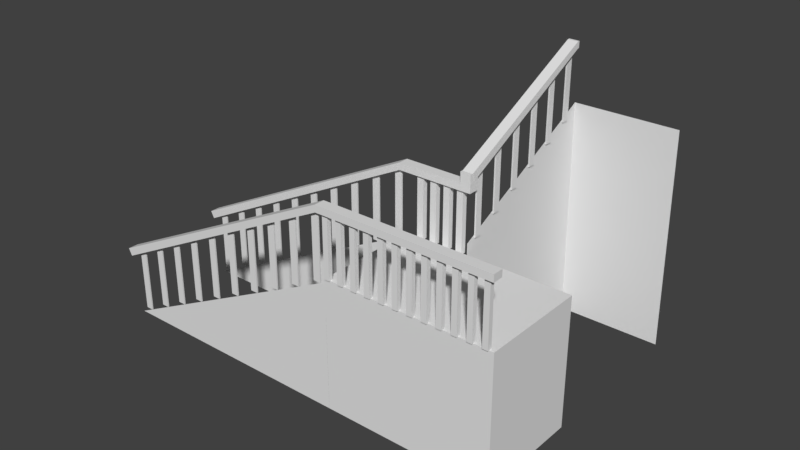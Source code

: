 # Source: StaircaseOutside.blend  (saved by Blender 2.78.0; exported with 4.5.12 LTS)
import bpy
from mathutils import Matrix  # noqa: F401  (used for matrix-valued properties, if any)

bpy.ops.wm.read_factory_settings(use_empty=True)
scene = bpy.context.scene
scene.name = 'Scene'

# ---- collections
col_collection_1 = bpy.data.collections.new('Collection 1'); scene.collection.children.link(col_collection_1)

# ---- materials (node trees are filled in below, after node groups)
mat_material_001 = bpy.data.materials.new('Material.001')
mat_material_001.alpha_threshold = 0.0
mat_material_001.use_transparent_shadow = False
mat_material_001.roughness = 0.5
mat_material_001.line_color = (0.0, 0.0, 0.0, 1.0)

# ---- material node trees

# ---- world
world_world = bpy.data.worlds.new('World'); scene.world = world_world
world_world.color = (0.05088, 0.05088, 0.05088)
world_world.use_sun_shadow = False
world_world.sun_shadow_jitter_overblur = 0.0
world_world.cycles.sampling_method = 'MANUAL'

# ---- meshes
me_cube_037 = bpy.data.meshes.new('Cube.037')
me_cube_037.from_pydata([(-1.0, -1.0, -1.0), (-1.0, -1.0, 1.0), (-1.0, 1.0, -1.0), (-1.0, 1.0, 1.0), (0.8326, -1.0, 0.5934), (0.8326, 1.0, 0.5934), (0.8103, -1.0, -1.0), (0.8103, 1.0, -1.0), (0.8551, 0.9905, 0.3579), (0.8234, 1.009, -1.144), (0.8235, -0.9905, -1.189), (0.8552, -1.009, 0.3127)], [], [(0, 1, 3, 2), (2, 3, 5, 7), (6, 4, 1, 0), (2, 7, 6, 0), (5, 3, 1, 4), (6, 7, 9, 10), (9, 8, 11, 10), (5, 4, 11, 8), (7, 5, 8, 9), (4, 6, 10, 11)])
me_cube_037.use_remesh_preserve_volume = False
me_cube_037.use_remesh_preserve_attributes = False
me_cube_037.use_mirror_vertex_groups = False
me_cube_037.update()
me_cube_035 = bpy.data.meshes.new('Cube.035')
me_cube_035.from_pydata([(-1.0, -1.0, -1.0), (-1.0, -1.0, 1.0), (-1.0, 1.0, -1.0), (-1.0, 1.0, 1.0), (1.022, -1.0, 0.5934), (1.022, 1.0, 0.5934), (1.0, -1.0, -1.0), (1.0, 1.0, -1.0), (1.029, -0.4236, -1.523), (1.022, -1.0, 0.5934), (1.029, 0.4236, -1.523), (1.022, 1.0, 0.5934), (2.12, 1.0, -19.45), (2.069, 0.4236, -20.52), (2.069, -0.4236, -20.52), (2.12, -1.0, -19.45), (1.114, -1.0, -1.077), (1.205, -1.0, -2.747), (1.297, -1.0, -4.417), (1.388, -1.0, -6.088), (1.48, -1.0, -7.758), (1.571, -1.0, -9.428), (1.663, -1.0, -11.1), (1.754, -1.0, -12.77), (1.846, -1.0, -14.44), (1.937, -1.0, -16.11), (2.029, -1.0, -17.78), (2.029, 1.0, -17.78), (1.937, 1.0, -16.11), (1.846, 1.0, -14.44), (1.754, 1.0, -12.77), (1.663, 1.0, -11.1), (1.571, 1.0, -9.428), (1.48, 1.0, -7.758), (1.388, 1.0, -6.088), (1.297, 1.0, -4.417), (1.205, 1.0, -2.747), (1.114, 1.0, -1.077), (2.035, 0.4236, -19.9), (1.944, 0.4236, -18.23), (1.852, 0.4236, -16.55), (1.761, 0.4236, -14.88), (1.669, 0.4236, -13.21), (1.578, 0.4236, -11.54), (1.486, 0.4236, -9.874), (1.395, 0.4236, -8.204), (1.303, 0.4236, -6.533), (1.212, 0.4236, -4.863), (1.063, 0.4236, -2.148), (1.063, -0.4236, -2.148), (1.212, -0.4236, -4.863), (1.303, -0.4236, -6.533), (1.395, -0.4236, -8.204), (1.486, -0.4236, -9.874), (1.578, -0.4236, -11.54), (1.669, -0.4236, -13.21), (1.761, -0.4236, -14.88), (1.852, -0.4236, -16.55), (1.944, -0.4236, -18.23), (2.035, -0.4236, -19.9), (2.098, -1.0, -21.04), (2.098, 1.0, -21.04), (1.978, -0.4236, -18.85), (1.978, 0.4236, -18.85), (2.007, 1.0, -19.37), (1.886, 0.4236, -17.18), (1.886, -0.4236, -17.18), (2.007, -1.0, -19.37), (1.915, 1.0, -17.7), (1.795, 0.4236, -15.51), (1.795, -0.4236, -15.51), (1.915, -1.0, -17.7), (1.824, 1.0, -16.03), (1.703, 0.4236, -13.84), (1.703, -0.4236, -13.84), (1.824, -1.0, -16.03), (1.732, 1.0, -14.36), (1.612, 0.4236, -12.17), (1.612, -0.4236, -12.17), (1.732, -1.0, -14.36), (1.641, 1.0, -12.69), (1.52, 0.4236, -10.5), (1.52, -0.4236, -10.5), (1.641, -1.0, -12.69), (1.549, 1.0, -11.02), (1.429, 0.4236, -8.829), (1.429, -0.4236, -8.829), (1.549, -1.0, -11.02), (1.458, 1.0, -9.351), (1.337, 0.4236, -7.158), (1.337, -0.4236, -7.158), (1.458, -1.0, -9.351), (1.366, 1.0, -7.681), (1.246, 0.4236, -5.488), (1.246, -0.4236, -5.488), (1.366, -1.0, -7.681), (1.275, 1.0, -6.011), (1.154, 0.4236, -3.818), (1.154, -0.4236, -3.818), (1.275, -1.0, -6.011), (1.0, -1.0, -1.0), (1.0, 1.0, -1.0), (1.12, 0.4236, -3.193), (1.12, -0.4236, -3.193), (1.183, 1.0, -4.34), (1.092, 1.0, -2.67), (1.092, -1.0, -2.67), (1.183, -1.0, -4.34), (1.875, -0.4236, -34.46), (1.875, 0.4236, -34.46), (1.84, -0.4236, -33.83), (1.84, 0.4236, -33.83), (1.783, 0.4236, -32.79), (1.749, 0.4236, -32.16), (1.749, -0.4236, -32.16), (1.783, -0.4236, -32.79), (1.692, 0.4236, -31.12), (1.657, 0.4236, -30.49), (1.657, -0.4236, -30.49), (1.692, -0.4236, -31.12), (1.6, 0.4236, -29.45), (1.566, 0.4236, -28.82), (1.566, -0.4236, -28.82), (1.6, -0.4236, -29.45), (1.509, 0.4236, -27.78), (1.474, 0.4236, -27.15), (1.474, -0.4236, -27.15), (1.509, -0.4236, -27.78), (1.417, 0.4236, -26.11), (1.383, 0.4236, -25.48), (1.383, -0.4236, -25.48), (1.417, -0.4236, -26.11), (1.326, 0.4236, -24.44), (1.291, 0.4236, -23.81), (1.291, -0.4236, -23.81), (1.326, -0.4236, -24.44), (1.234, 0.4236, -22.77), (1.2, 0.4236, -22.14), (1.2, -0.4236, -22.14), (1.234, -0.4236, -22.77), (1.143, 0.4236, -21.1), (1.108, 0.4236, -20.47), (1.108, -0.4236, -20.47), (1.143, -0.4236, -21.1), (1.051, 0.4236, -19.43), (1.017, 0.4236, -18.8), (1.017, -0.4236, -18.8), (1.051, -0.4236, -19.43), (0.8338, -0.4236, -15.46), (0.8338, 0.4236, -15.46), (0.868, 0.4236, -16.08), (0.868, -0.4236, -16.08), (0.9595, 0.4236, -17.76), (0.9253, 0.4236, -17.13), (0.9253, -0.4236, -17.13), (0.9595, -0.4236, -17.76)], [], [(0, 1, 3, 2), (2, 3, 5, 7), (6, 4, 1, 0), (2, 7, 6, 0), (5, 3, 1, 4), (27, 26, 15, 12), (61, 12, 15, 60), (64, 27, 12, 61), (26, 67, 60, 15), (56, 41, 121, 122), (51, 46, 141, 142), (70, 56, 122, 123), (90, 51, 142, 143), (63, 62, 115, 112), (81, 82, 135, 132), (41, 69, 120, 121), (97, 98, 155, 152), (46, 89, 140, 141), (58, 39, 113, 114), (53, 44, 133, 134), (103, 102, 153, 154), (9, 100, 106, 16), (16, 106, 107, 17), (17, 107, 99, 18), (18, 99, 95, 19), (19, 95, 91, 20), (20, 91, 87, 21), (21, 87, 83, 22), (22, 83, 79, 23), (23, 79, 75, 24), (24, 75, 71, 25), (25, 71, 67, 26), (101, 11, 37, 105), (105, 37, 36, 104), (104, 36, 35, 96), (96, 35, 34, 92), (92, 34, 33, 88), (88, 33, 32, 84), (84, 32, 31, 80), (80, 31, 30, 76), (76, 30, 29, 72), (72, 29, 28, 68), (68, 28, 27, 64), (11, 9, 16, 37), (37, 16, 17, 36), (36, 17, 18, 35), (35, 18, 19, 34), (34, 19, 20, 33), (33, 20, 21, 32), (32, 21, 22, 31), (31, 22, 23, 30), (30, 23, 24, 29), (29, 24, 25, 28), (28, 25, 26, 27), (14, 13, 61, 60), (59, 14, 60, 67), (13, 38, 64, 61), (38, 59, 67, 64), (63, 39, 68, 64), (58, 62, 67, 71), (39, 58, 71, 68), (62, 63, 64, 67), (65, 40, 72, 68), (57, 66, 71, 75), (40, 57, 75, 72), (66, 65, 68, 71), (69, 41, 76, 72), (56, 70, 75, 79), (41, 56, 79, 76), (70, 69, 72, 75), (73, 42, 80, 76), (55, 74, 79, 83), (42, 55, 83, 80), (74, 73, 76, 79), (77, 43, 84, 80), (54, 78, 83, 87), (43, 54, 87, 84), (78, 77, 80, 83), (81, 44, 88, 84), (53, 82, 87, 91), (44, 53, 91, 88), (82, 81, 84, 87), (85, 45, 92, 88), (52, 86, 91, 95), (45, 52, 95, 92), (86, 85, 88, 91), (89, 46, 96, 92), (51, 90, 95, 99), (46, 51, 99, 96), (90, 89, 92, 95), (93, 47, 104, 96), (50, 94, 99, 107), (47, 50, 107, 104), (94, 93, 96, 99), (10, 8, 100, 101), (48, 10, 101, 105), (8, 49, 106, 100), (49, 48, 105, 106), (97, 102, 105, 104), (103, 98, 107, 106), (102, 103, 106, 105), (98, 97, 104, 107), (110, 111, 109, 108), (148, 149, 150, 151), (154, 153, 152, 155), (146, 145, 144, 147), (142, 141, 140, 143), (138, 137, 136, 139), (134, 133, 132, 135), (130, 129, 128, 131), (126, 125, 124, 127), (122, 121, 120, 123), (118, 117, 116, 119), (114, 113, 112, 115), (8, 10, 149, 148), (43, 77, 128, 129), (89, 90, 143, 140), (13, 14, 108, 109), (69, 70, 123, 120), (10, 48, 150, 149), (78, 54, 130, 131), (14, 59, 110, 108), (49, 8, 148, 151), (54, 43, 129, 130), (38, 13, 109, 111), (45, 85, 136, 137), (48, 49, 151, 150), (40, 65, 116, 117), (77, 78, 131, 128), (59, 38, 111, 110), (86, 52, 138, 139), (66, 57, 118, 119), (52, 45, 137, 138), (57, 40, 117, 118), (47, 93, 144, 145), (42, 73, 124, 125), (85, 86, 139, 136), (65, 66, 119, 116), (94, 50, 146, 147), (74, 55, 126, 127), (50, 47, 145, 146), (55, 42, 125, 126), (102, 97, 152, 153), (44, 81, 132, 133), (93, 94, 147, 144), (39, 63, 112, 113), (73, 74, 127, 124), (98, 103, 154, 155), (82, 53, 134, 135), (62, 58, 114, 115)])
me_cube_035.use_remesh_preserve_volume = False
me_cube_035.use_remesh_preserve_attributes = False
me_cube_035.use_mirror_vertex_groups = False
me_cube_035.update()
me_cube_034 = bpy.data.meshes.new('Cube.034')
me_cube_034.from_pydata([(-1.0, -1.0, -1.0), (-1.0, -1.0, 1.0), (-1.0, 1.0, -1.0), (-1.0, 1.0, 1.0), (0.9932, -1.0, -0.8757), (0.9932, 1.0, -0.8757), (1.015, 1.0, 0.7177), (1.015, -1.0, 0.7177), (1.492, 1.0, -7.972), (1.413, 0.5079, -8.538), (1.413, -0.5079, -8.538), (1.492, -1.0, -7.972), (1.371, -1.0, -5.767), (1.282, -1.0, -4.146), (1.193, -1.0, -2.525), (1.104, -1.0, -0.9034), (1.371, 1.0, -5.767), (1.282, 1.0, -4.146), (1.193, 1.0, -2.525), (1.104, 1.0, -0.9034), (1.106, -0.5079, -2.941), (1.195, -0.5079, -4.562), (1.284, -0.5079, -6.183), (1.373, -0.5079, -7.804), (1.106, 0.5079, -2.941), (1.195, 0.5079, -4.562), (1.284, 0.5079, -6.183), (1.373, 0.5079, -7.804), (1.469, -1.0, -9.565), (1.469, 1.0, -9.565), (1.324, -0.5079, -6.916), (1.324, 0.5079, -6.916), (1.235, -0.5079, -5.295), (1.348, -1.0, -7.36), (1.235, 0.5079, -5.295), (1.348, 1.0, -7.36), (1.147, -0.5079, -3.674), (1.26, -1.0, -5.739), (1.147, 0.5079, -3.674), (1.26, 1.0, -5.739), (1.082, -1.0, -2.497), (1.171, -1.0, -4.118), (1.082, 1.0, -2.497), (1.171, 1.0, -4.118), (1.218, -0.5079, -22.47), (1.218, 0.5079, -22.47), (1.178, -0.5079, -21.74), (1.178, 0.5079, -21.74), (1.089, -0.5079, -20.12), (1.129, -0.5079, -20.85), (1.089, 0.5079, -20.12), (1.129, 0.5079, -20.85), (1.0, -0.5079, -18.5), (1.04, -0.5079, -19.23), (1.0, 0.5079, -18.5), (1.04, 0.5079, -19.23), (0.9115, -0.5079, -16.88), (0.9517, -0.5079, -17.61), (0.9115, 0.5079, -16.88), (0.9517, 0.5079, -17.61), (1.493, 1.0, -7.992), (1.493, -1.0, -7.992), (1.427, -1.0, -6.79), (1.427, 1.0, -6.79), (1.526, 1.0, -5.593), (1.526, -1.0, -5.593), (1.46, -1.0, -4.391), (1.46, 1.0, -4.391)], [], [(0, 1, 3, 2), (2, 3, 6, 5), (4, 7, 1, 0), (2, 5, 4, 0), (6, 3, 1, 7), (12, 33, 28, 11), (29, 8, 11, 28), (38, 36, 57, 59), (11, 8, 60, 61), (35, 16, 8, 29), (5, 6, 19, 42), (42, 19, 18, 43), (43, 18, 17, 39), (39, 17, 16, 35), (6, 7, 15, 19), (19, 15, 14, 18), (18, 14, 13, 17), (17, 13, 12, 16), (4, 5, 42, 40), (34, 32, 53, 55), (20, 24, 58, 56), (31, 30, 49, 51), (7, 4, 40, 15), (15, 40, 41, 14), (14, 41, 37, 13), (13, 37, 33, 12), (10, 9, 29, 28), (23, 10, 28, 33), (9, 27, 35, 29), (27, 23, 33, 35), (22, 30, 33, 37), (31, 26, 39, 35), (26, 22, 37, 39), (30, 31, 35, 33), (21, 32, 37, 41), (34, 25, 43, 39), (25, 21, 41, 43), (32, 34, 39, 37), (20, 36, 41, 40), (38, 24, 42, 43), (24, 20, 40, 42), (36, 38, 43, 41), (46, 47, 45, 44), (56, 58, 59, 57), (52, 54, 55, 53), (48, 50, 51, 49), (9, 10, 44, 45), (30, 22, 48, 49), (10, 23, 46, 44), (32, 21, 52, 53), (26, 31, 51, 50), (36, 20, 56, 57), (27, 9, 45, 47), (25, 34, 55, 54), (22, 26, 50, 48), (24, 38, 59, 58), (23, 27, 47, 46), (21, 25, 54, 52), (60, 63, 67, 64), (16, 12, 62, 63), (8, 16, 63, 60), (12, 11, 61, 62), (67, 66, 65, 64), (61, 60, 64, 65), (63, 62, 66, 67), (62, 61, 65, 66)])
me_cube_034.use_remesh_preserve_volume = False
me_cube_034.use_remesh_preserve_attributes = False
me_cube_034.use_mirror_vertex_groups = False
me_cube_034.update()
me_cube_033 = bpy.data.meshes.new('Cube.033')
me_cube_033.from_pydata([(21.41, 0.0, 2.181), (21.41, 0.0, -1.179), (-45.9, 0.0, -1.179), (22.95, 0.0, 2.181), (22.95, 0.0, -1.179)], [], [(1, 0, 2), (1, 4, 3, 0)])
me_cube_033.materials.append(mat_material_001)
me_cube_033.use_remesh_preserve_volume = False
me_cube_033.use_remesh_preserve_attributes = False
me_cube_033.use_mirror_vertex_groups = False
me_cube_033.update()
me_cube_032 = bpy.data.meshes.new('Cube.032')
me_cube_032.from_pydata([(21.18, -12.21, 1.238), (21.18, -158.7, 1.238), (22.56, -12.21, -4.776), (-22.56, -12.21, -4.776), (-22.56, -12.21, -0.9445), (22.56, -158.7, -4.776)], [], [(2, 3, 4, 0), (2, 0, 1, 5)])
me_cube_032.materials.append(mat_material_001)
me_cube_032.use_remesh_preserve_volume = False
me_cube_032.use_remesh_preserve_attributes = False
me_cube_032.use_mirror_vertex_groups = False
me_cube_032.update()
me_cube_030 = bpy.data.meshes.new('Cube.030')
me_cube_030.from_pydata([(1.0, 1.0, 1.192e-07), (1.0, -1.0, 1.192e-07), (-1.0, -1.0, 1.192e-07), (-1.0, 1.0, 1.192e-07), (0.3641, 1.0, 1.823), (1.0, 1.0, 1.823), (-1.0, 1.0, 1.823), (1.0, -1.0, 1.823), (-1.0, -1.0, 1.823), (0.3641, -1.0, 1.823)], [], [(0, 1, 2, 3), (4, 5, 0, 3, 6), (0, 5, 7, 1), (8, 2, 1, 7, 9), (6, 3, 2, 8), (9, 7, 5, 4, 6, 8)])
me_cube_030.materials.append(mat_material_001)
me_cube_030.use_remesh_preserve_volume = False
me_cube_030.use_remesh_preserve_attributes = False
me_cube_030.use_mirror_vertex_groups = False
me_cube_030.update()
me_cube_029 = bpy.data.meshes.new('Cube.029')
me_cube_029.from_pydata([(1.0, 1.0, 1.192e-07), (1.0, -1.0, 1.192e-07), (-1.0, -1.0, 1.192e-07), (-1.0, 1.0, 1.192e-07), (0.3641, 1.0, 1.823), (1.0, 1.0, 1.823), (-1.0, 1.0, 1.823), (1.0, -1.0, 1.823), (-1.0, -1.0, 1.823), (0.3641, -1.0, 1.823)], [], [(0, 1, 2, 3), (4, 5, 0, 3, 6), (0, 5, 7, 1), (8, 2, 1, 7, 9), (6, 3, 2, 8), (9, 7, 5, 4, 6, 8)])
me_cube_029.materials.append(mat_material_001)
me_cube_029.use_remesh_preserve_volume = False
me_cube_029.use_remesh_preserve_attributes = False
me_cube_029.use_mirror_vertex_groups = False
me_cube_029.update()
me_cube_028 = bpy.data.meshes.new('Cube.028')
me_cube_028.from_pydata([(1.0, 1.0, 1.192e-07), (1.0, -1.0, 1.192e-07), (-1.0, -1.0, 1.192e-07), (-1.0, 1.0, 1.192e-07), (0.3641, 1.0, 1.823), (1.0, 1.0, 1.823), (-1.0, 1.0, 1.823), (1.0, -1.0, 1.823), (-1.0, -1.0, 1.823), (0.3641, -1.0, 1.823)], [], [(0, 1, 2, 3), (4, 5, 0, 3, 6), (0, 5, 7, 1), (8, 2, 1, 7, 9), (6, 3, 2, 8), (9, 7, 5, 4, 6, 8)])
me_cube_028.materials.append(mat_material_001)
me_cube_028.use_remesh_preserve_volume = False
me_cube_028.use_remesh_preserve_attributes = False
me_cube_028.use_mirror_vertex_groups = False
me_cube_028.update()
me_cube_027 = bpy.data.meshes.new('Cube.027')
me_cube_027.from_pydata([(1.0, 1.0, 1.192e-07), (1.0, -1.0, 1.192e-07), (-1.0, -1.0, 1.192e-07), (-1.0, 1.0, 1.192e-07), (0.3641, 1.0, 1.823), (1.0, 1.0, 1.823), (-1.0, 1.0, 1.823), (1.0, -1.0, 1.823), (-1.0, -1.0, 1.823), (0.3641, -1.0, 1.823)], [], [(0, 1, 2, 3), (4, 5, 0, 3, 6), (0, 5, 7, 1), (8, 2, 1, 7, 9), (6, 3, 2, 8), (9, 7, 5, 4, 6, 8)])
me_cube_027.materials.append(mat_material_001)
me_cube_027.use_remesh_preserve_volume = False
me_cube_027.use_remesh_preserve_attributes = False
me_cube_027.use_mirror_vertex_groups = False
me_cube_027.update()
me_cube_026 = bpy.data.meshes.new('Cube.026')
me_cube_026.from_pydata([(1.0, 1.0, 1.192e-07), (1.0, -1.0, 1.192e-07), (-1.0, -1.0, 1.192e-07), (-1.0, 1.0, 1.192e-07), (0.3641, 1.0, 1.823), (1.0, 1.0, 1.823), (-1.0, 1.0, 1.823), (1.0, -1.0, 1.823), (-1.0, -1.0, 1.823), (0.3641, -1.0, 1.823)], [], [(0, 1, 2, 3), (4, 5, 0, 3, 6), (0, 5, 7, 1), (8, 2, 1, 7, 9), (6, 3, 2, 8), (9, 7, 5, 4, 6, 8)])
me_cube_026.materials.append(mat_material_001)
me_cube_026.use_remesh_preserve_volume = False
me_cube_026.use_remesh_preserve_attributes = False
me_cube_026.use_mirror_vertex_groups = False
me_cube_026.update()
me_cube_025 = bpy.data.meshes.new('Cube.025')
me_cube_025.from_pydata([(1.0, 1.0, 1.192e-07), (1.0, -1.0, 1.192e-07), (-1.0, -1.0, 1.192e-07), (-1.0, 1.0, 1.192e-07), (0.3641, 1.0, 1.823), (1.0, 1.0, 1.823), (-1.0, 1.0, 1.823), (1.0, -1.0, 1.823), (-1.0, -1.0, 1.823), (0.3641, -1.0, 1.823)], [], [(0, 1, 2, 3), (4, 5, 0, 3, 6), (0, 5, 7, 1), (8, 2, 1, 7, 9), (6, 3, 2, 8), (9, 7, 5, 4, 6, 8)])
me_cube_025.materials.append(mat_material_001)
me_cube_025.use_remesh_preserve_volume = False
me_cube_025.use_remesh_preserve_attributes = False
me_cube_025.use_mirror_vertex_groups = False
me_cube_025.update()
me_cube_024 = bpy.data.meshes.new('Cube.024')
me_cube_024.from_pydata([(-1.0, -1.875, -30.19), (-1.0, -1.875, 1.0), (-1.0, 2.225, -30.19), (-1.0, 2.225, 1.0), (5.525, -1.875, -30.19), (5.525, -1.875, 1.0), (5.525, 2.225, -30.19), (5.525, 2.225, 1.0)], [], [(0, 1, 3, 2), (2, 3, 7, 6), (6, 7, 5, 4), (4, 5, 1, 0), (2, 6, 4, 0), (7, 3, 1, 5)])
me_cube_024.use_remesh_preserve_volume = False
me_cube_024.use_remesh_preserve_attributes = False
me_cube_024.use_mirror_vertex_groups = False
me_cube_024.update()
me_cube_021 = bpy.data.meshes.new('Cube.021')
me_cube_021.from_pydata([(1.0, 1.0, -1.0), (1.0, -1.0, -1.0), (-1.0, -1.0, -1.0), (-1.0, 1.0, -1.0), (0.3641, 1.0, 0.8231), (1.0, 1.0, 0.8231), (-1.0, 1.0, 0.8231), (1.0, -1.0, 0.8231), (-1.0, -1.0, 0.8231), (0.3641, -1.0, 0.8231)], [], [(0, 1, 2, 3), (4, 5, 0, 3, 6), (0, 5, 7, 1), (8, 2, 1, 7, 9), (6, 3, 2, 8), (9, 7, 5, 4, 6, 8)])
me_cube_021.materials.append(mat_material_001)
me_cube_021.use_remesh_preserve_volume = False
me_cube_021.use_remesh_preserve_attributes = False
me_cube_021.use_mirror_vertex_groups = False
me_cube_021.update()
me_cube_020 = bpy.data.meshes.new('Cube.020')
me_cube_020.from_pydata([(1.0, 1.0, -1.0), (1.0, -1.0, -1.0), (-1.0, -1.0, -1.0), (-1.0, 1.0, -1.0), (0.3641, 1.0, 0.8231), (1.0, 1.0, 0.8231), (-1.0, 1.0, 0.8231), (1.0, -1.0, 0.8231), (-1.0, -1.0, 0.8231), (0.3641, -1.0, 0.8231)], [], [(0, 1, 2, 3), (4, 5, 0, 3, 6), (0, 5, 7, 1), (8, 2, 1, 7, 9), (6, 3, 2, 8), (9, 7, 5, 4, 6, 8)])
me_cube_020.materials.append(mat_material_001)
me_cube_020.use_remesh_preserve_volume = False
me_cube_020.use_remesh_preserve_attributes = False
me_cube_020.use_mirror_vertex_groups = False
me_cube_020.update()
me_cube_019 = bpy.data.meshes.new('Cube.019')
me_cube_019.from_pydata([(1.0, 1.0, -1.0), (1.0, -1.0, -1.0), (-1.0, -1.0, -1.0), (-1.0, 1.0, -1.0), (0.3641, 1.0, 0.8231), (1.0, 1.0, 0.8231), (-1.0, 1.0, 0.8231), (1.0, -1.0, 0.8231), (-1.0, -1.0, 0.8231), (0.3641, -1.0, 0.8231)], [], [(0, 1, 2, 3), (4, 5, 0, 3, 6), (0, 5, 7, 1), (8, 2, 1, 7, 9), (6, 3, 2, 8), (9, 7, 5, 4, 6, 8)])
me_cube_019.materials.append(mat_material_001)
me_cube_019.use_remesh_preserve_volume = False
me_cube_019.use_remesh_preserve_attributes = False
me_cube_019.use_mirror_vertex_groups = False
me_cube_019.update()
me_cube_018 = bpy.data.meshes.new('Cube.018')
me_cube_018.from_pydata([(1.0, 1.0, -1.0), (1.0, -1.0, -1.0), (-1.0, -1.0, -1.0), (-1.0, 1.0, -1.0), (0.3641, 1.0, 0.8231), (1.0, 1.0, 0.8231), (-1.0, 1.0, 0.8231), (1.0, -1.0, 0.8231), (-1.0, -1.0, 0.8231), (0.3641, -1.0, 0.8231)], [], [(0, 1, 2, 3), (4, 5, 0, 3, 6), (0, 5, 7, 1), (8, 2, 1, 7, 9), (6, 3, 2, 8), (9, 7, 5, 4, 6, 8)])
me_cube_018.materials.append(mat_material_001)
me_cube_018.use_remesh_preserve_volume = False
me_cube_018.use_remesh_preserve_attributes = False
me_cube_018.use_mirror_vertex_groups = False
me_cube_018.update()
me_cube_017 = bpy.data.meshes.new('Cube.017')
me_cube_017.from_pydata([(1.0, 1.0, -1.0), (1.0, -1.0, -1.0), (-1.0, -1.0, -1.0), (-1.0, 1.0, -1.0), (0.3641, 1.0, 0.8231), (1.0, 1.0, 0.8231), (-1.0, 1.0, 0.8231), (1.0, -1.0, 0.8231), (-1.0, -1.0, 0.8231), (0.3641, -1.0, 0.8231)], [], [(0, 1, 2, 3), (4, 5, 0, 3, 6), (0, 5, 7, 1), (8, 2, 1, 7, 9), (6, 3, 2, 8), (9, 7, 5, 4, 6, 8)])
me_cube_017.materials.append(mat_material_001)
me_cube_017.use_remesh_preserve_volume = False
me_cube_017.use_remesh_preserve_attributes = False
me_cube_017.use_mirror_vertex_groups = False
me_cube_017.update()
me_cube_016 = bpy.data.meshes.new('Cube.016')
me_cube_016.from_pydata([(1.0, 1.0, -1.0), (1.0, -1.0, -1.0), (-1.0, -1.0, -1.0), (-1.0, 1.0, -1.0), (0.3641, 1.0, 0.8231), (1.0, 1.0, 0.8231), (-1.0, 1.0, 0.8231), (1.0, -1.0, 0.8231), (-1.0, -1.0, 0.8231), (0.3641, -1.0, 0.8231)], [], [(0, 1, 2, 3), (4, 5, 0, 3, 6), (0, 5, 7, 1), (8, 2, 1, 7, 9), (6, 3, 2, 8), (9, 7, 5, 4, 6, 8)])
me_cube_016.materials.append(mat_material_001)
me_cube_016.use_remesh_preserve_volume = False
me_cube_016.use_remesh_preserve_attributes = False
me_cube_016.use_mirror_vertex_groups = False
me_cube_016.update()
me_cube_015 = bpy.data.meshes.new('Cube.015')
me_cube_015.from_pydata([(1.0, 1.0, -1.0), (1.0, -1.0, -1.0), (-1.0, -1.0, -1.0), (-1.0, 1.0, -1.0), (0.3641, 1.0, 0.8231), (1.0, 1.0, 0.8231), (-1.0, 1.0, 0.8231), (1.0, -1.0, 0.8231), (-1.0, -1.0, 0.8231), (0.3641, -1.0, 0.8231)], [], [(0, 1, 2, 3), (4, 5, 0, 3, 6), (0, 5, 7, 1), (8, 2, 1, 7, 9), (6, 3, 2, 8), (9, 7, 5, 4, 6, 8)])
me_cube_015.materials.append(mat_material_001)
me_cube_015.use_remesh_preserve_volume = False
me_cube_015.use_remesh_preserve_attributes = False
me_cube_015.use_mirror_vertex_groups = False
me_cube_015.update()
me_cube_014 = bpy.data.meshes.new('Cube.014')
me_cube_014.from_pydata([(1.0, 1.0, -1.0), (1.0, -1.0, -1.0), (-1.0, -1.0, -1.0), (-1.0, 1.0, -1.0), (0.3641, 1.0, 0.8231), (1.0, 1.0, 0.8231), (-1.0, 1.0, 0.8231), (1.0, -1.0, 0.8231), (-1.0, -1.0, 0.8231), (0.3641, -1.0, 0.8231)], [], [(0, 1, 2, 3), (4, 5, 0, 3, 6), (0, 5, 7, 1), (8, 2, 1, 7, 9), (6, 3, 2, 8), (9, 7, 5, 4, 6, 8)])
me_cube_014.materials.append(mat_material_001)
me_cube_014.use_remesh_preserve_volume = False
me_cube_014.use_remesh_preserve_attributes = False
me_cube_014.use_mirror_vertex_groups = False
me_cube_014.update()
me_cube_013 = bpy.data.meshes.new('Cube.013')
me_cube_013.from_pydata([(1.0, 1.0, -1.0), (1.0, -1.0, -1.0), (-1.0, -1.0, -1.0), (-1.0, 1.0, -1.0), (0.3641, 1.0, 0.8231), (1.0, 1.0, 0.8231), (-1.0, 1.0, 0.8231), (1.0, -1.0, 0.8231), (-1.0, -1.0, 0.8231), (0.3641, -1.0, 0.8231)], [], [(0, 1, 2, 3), (4, 5, 0, 3, 6), (0, 5, 7, 1), (8, 2, 1, 7, 9), (6, 3, 2, 8), (9, 7, 5, 4, 6, 8)])
me_cube_013.materials.append(mat_material_001)
me_cube_013.use_remesh_preserve_volume = False
me_cube_013.use_remesh_preserve_attributes = False
me_cube_013.use_mirror_vertex_groups = False
me_cube_013.update()
me_cube_012 = bpy.data.meshes.new('Cube.012')
me_cube_012.from_pydata([(1.0, 1.0, -1.0), (1.0, -1.0, -1.0), (-1.0, -1.0, -1.0), (-1.0, 1.0, -1.0), (0.3641, 1.0, 0.8231), (1.0, 1.0, 0.8231), (-1.0, 1.0, 0.8231), (1.0, -1.0, 0.8231), (-1.0, -1.0, 0.8231), (0.3641, -1.0, 0.8231)], [], [(0, 1, 2, 3), (4, 5, 0, 3, 6), (0, 5, 7, 1), (8, 2, 1, 7, 9), (6, 3, 2, 8), (9, 7, 5, 4, 6, 8)])
me_cube_012.materials.append(mat_material_001)
me_cube_012.use_remesh_preserve_volume = False
me_cube_012.use_remesh_preserve_attributes = False
me_cube_012.use_mirror_vertex_groups = False
me_cube_012.update()
me_cube_011 = bpy.data.meshes.new('Cube.011')
me_cube_011.from_pydata([(1.0, 1.0, -1.0), (1.0, -1.0, -1.0), (-1.0, -1.0, -1.0), (-1.0, 1.0, -1.0), (0.3641, 1.0, 0.8231), (1.0, 1.0, 0.8231), (-1.0, 1.0, 0.8231), (1.0, -1.0, 0.8231), (-1.0, -1.0, 0.8231), (0.3641, -1.0, 0.8231)], [], [(0, 1, 2, 3), (4, 5, 0, 3, 6), (0, 5, 7, 1), (8, 2, 1, 7, 9), (6, 3, 2, 8), (9, 7, 5, 4, 6, 8)])
me_cube_011.materials.append(mat_material_001)
me_cube_011.use_remesh_preserve_volume = False
me_cube_011.use_remesh_preserve_attributes = False
me_cube_011.use_mirror_vertex_groups = False
me_cube_011.update()
me_cube_010 = bpy.data.meshes.new('Cube.010')
me_cube_010.from_pydata([(1.0, 1.0, -1.0), (1.0, -1.0, -1.0), (-1.0, -1.0, -1.0), (-1.0, 1.0, -1.0), (0.3641, 1.0, 0.8231), (1.0, 1.0, 0.8231), (-1.0, 1.0, 0.8231), (1.0, -1.0, 0.8231), (-1.0, -1.0, 0.8231), (0.3641, -1.0, 0.8231)], [], [(0, 1, 2, 3), (4, 5, 0, 3, 6), (0, 5, 7, 1), (8, 2, 1, 7, 9), (6, 3, 2, 8), (9, 7, 5, 4, 6, 8)])
me_cube_010.materials.append(mat_material_001)
me_cube_010.use_remesh_preserve_volume = False
me_cube_010.use_remesh_preserve_attributes = False
me_cube_010.use_mirror_vertex_groups = False
me_cube_010.update()
me_cube_009 = bpy.data.meshes.new('Cube.009')
me_cube_009.from_pydata([(1.0, 1.0, -1.0), (1.0, -1.0, -1.0), (-1.0, -1.0, -1.0), (-1.0, 1.0, -1.0), (0.3641, 1.0, 0.8231), (1.0, 1.0, 0.8231), (-1.0, 1.0, 0.8231), (1.0, -1.0, 0.8231), (-1.0, -1.0, 0.8231), (0.3641, -1.0, 0.8231)], [], [(0, 1, 2, 3), (4, 5, 0, 3, 6), (0, 5, 7, 1), (8, 2, 1, 7, 9), (6, 3, 2, 8), (9, 7, 5, 4, 6, 8)])
me_cube_009.materials.append(mat_material_001)
me_cube_009.use_remesh_preserve_volume = False
me_cube_009.use_remesh_preserve_attributes = False
me_cube_009.use_mirror_vertex_groups = False
me_cube_009.update()
me_cube_008 = bpy.data.meshes.new('Cube.008')
me_cube_008.from_pydata([(1.0, 1.0, -1.0), (1.0, -1.0, -1.0), (-1.0, -1.0, -1.0), (-1.0, 1.0, -1.0), (0.3641, 1.0, 0.8231), (1.0, 1.0, 0.8231), (-1.0, 1.0, 0.8231), (1.0, -1.0, 0.8231), (-1.0, -1.0, 0.8231), (0.3641, -1.0, 0.8231)], [], [(0, 1, 2, 3), (4, 5, 0, 3, 6), (0, 5, 7, 1), (8, 2, 1, 7, 9), (6, 3, 2, 8), (9, 7, 5, 4, 6, 8)])
me_cube_008.materials.append(mat_material_001)
me_cube_008.use_remesh_preserve_volume = False
me_cube_008.use_remesh_preserve_attributes = False
me_cube_008.use_mirror_vertex_groups = False
me_cube_008.update()
me_cube_007 = bpy.data.meshes.new('Cube.007')
me_cube_007.from_pydata([(1.0, 1.0, -1.0), (1.0, -1.0, -1.0), (-1.0, -1.0, -1.0), (-1.0, 1.0, -1.0), (0.3641, 1.0, 0.8231), (1.0, 1.0, 0.8231), (-1.0, 1.0, 0.8231), (1.0, -1.0, 0.8231), (-1.0, -1.0, 0.8231), (0.3641, -1.0, 0.8231)], [], [(0, 1, 2, 3), (4, 5, 0, 3, 6), (0, 5, 7, 1), (8, 2, 1, 7, 9), (6, 3, 2, 8), (9, 7, 5, 4, 6, 8)])
me_cube_007.materials.append(mat_material_001)
me_cube_007.use_remesh_preserve_volume = False
me_cube_007.use_remesh_preserve_attributes = False
me_cube_007.use_mirror_vertex_groups = False
me_cube_007.update()
me_cube_006 = bpy.data.meshes.new('Cube.006')
me_cube_006.from_pydata([(1.0, 1.0, -1.0), (1.0, -1.0, -1.0), (-1.0, -1.0, -1.0), (-1.0, 1.0, -1.0), (0.3641, 1.0, 0.8231), (1.0, 1.0, 0.8231), (-1.0, 1.0, 0.8231), (1.0, -1.0, 0.8231), (-1.0, -1.0, 0.8231), (0.3641, -1.0, 0.8231)], [], [(0, 1, 2, 3), (4, 5, 0, 3, 6), (0, 5, 7, 1), (8, 2, 1, 7, 9), (6, 3, 2, 8), (9, 7, 5, 4, 6, 8)])
me_cube_006.materials.append(mat_material_001)
me_cube_006.use_remesh_preserve_volume = False
me_cube_006.use_remesh_preserve_attributes = False
me_cube_006.use_mirror_vertex_groups = False
me_cube_006.update()
me_cube_005 = bpy.data.meshes.new('Cube.005')
me_cube_005.from_pydata([(1.0, 1.0, -1.0), (1.0, -1.0, -1.0), (-1.0, -1.0, -1.0), (-1.0, 1.0, -1.0), (0.3641, 1.0, 0.8231), (1.0, 1.0, 0.8231), (-1.0, 1.0, 0.8231), (1.0, -1.0, 0.8231), (-1.0, -1.0, 0.8231), (0.3641, -1.0, 0.8231)], [], [(0, 1, 2, 3), (4, 5, 0, 3, 6), (0, 5, 7, 1), (8, 2, 1, 7, 9), (6, 3, 2, 8), (9, 7, 5, 4, 6, 8)])
me_cube_005.materials.append(mat_material_001)
me_cube_005.use_remesh_preserve_volume = False
me_cube_005.use_remesh_preserve_attributes = False
me_cube_005.use_mirror_vertex_groups = False
me_cube_005.update()
me_cube_003 = bpy.data.meshes.new('Cube.003')
me_cube_003.from_pydata([(1.0, 1.0, -1.0), (1.0, -1.0, -1.0), (-1.0, -1.0, -1.0), (-1.0, 1.0, -1.0), (0.3641, 1.0, 0.8231), (1.0, 1.0, 0.8231), (-1.0, 1.0, 0.8231), (1.0, -1.0, 0.8231), (-1.0, -1.0, 0.8231), (0.3641, -1.0, 0.8231)], [], [(0, 1, 2, 3), (4, 5, 0, 3, 6), (0, 5, 7, 1), (8, 2, 1, 7, 9), (6, 3, 2, 8), (9, 7, 5, 4, 6, 8)])
me_cube_003.materials.append(mat_material_001)
me_cube_003.use_remesh_preserve_volume = False
me_cube_003.use_remesh_preserve_attributes = False
me_cube_003.use_mirror_vertex_groups = False
me_cube_003.update()
me_cube_002 = bpy.data.meshes.new('Cube.002')
me_cube_002.from_pydata([(1.0, 1.0, -1.0), (1.0, -1.0, -1.0), (-1.0, -1.0, -1.0), (-1.0, 1.0, -1.0), (0.3641, 1.0, 0.8231), (1.0, 1.0, 0.8231), (-1.0, 1.0, 0.8231), (1.0, -1.0, 0.8231), (-1.0, -1.0, 0.8231), (0.3641, -1.0, 0.8231)], [], [(0, 1, 2, 3), (4, 5, 0, 3, 6), (0, 5, 7, 1), (8, 2, 1, 7, 9), (6, 3, 2, 8), (9, 7, 5, 4, 6, 8)])
me_cube_002.materials.append(mat_material_001)
me_cube_002.use_remesh_preserve_volume = False
me_cube_002.use_remesh_preserve_attributes = False
me_cube_002.use_mirror_vertex_groups = False
me_cube_002.update()
me_cube_001 = bpy.data.meshes.new('Cube.001')
me_cube_001.from_pydata([(21.41, 0.0, 2.181), (21.41, 0.0, -1.179), (-45.9, 0.0, -1.179), (22.95, 0.0, 2.181), (22.95, 0.0, -1.179)], [], [(1, 2, 0), (1, 0, 3, 4)])
me_cube_001.materials.append(mat_material_001)
me_cube_001.use_remesh_preserve_volume = False
me_cube_001.use_remesh_preserve_attributes = False
me_cube_001.use_mirror_vertex_groups = False
me_cube_001.update()
me_cube_004 = bpy.data.meshes.new('Cube.004')
me_cube_004.from_pydata([(1.0, 1.0, -1.0), (1.0, -1.0, -1.0), (-1.0, -1.0, -1.0), (-1.0, 1.0, -1.0), (0.3641, 1.0, 0.8231), (1.0, 1.0, 0.8231), (-1.0, 1.0, 0.8231), (1.0, -1.0, 0.8231), (-1.0, -1.0, 0.8231), (0.3641, -1.0, 0.8231)], [], [(0, 1, 2, 3), (4, 5, 0, 3, 6), (0, 5, 7, 1), (8, 2, 1, 7, 9), (6, 3, 2, 8), (9, 7, 5, 4, 6, 8)])
me_cube_004.materials.append(mat_material_001)
me_cube_004.use_remesh_preserve_volume = False
me_cube_004.use_remesh_preserve_attributes = False
me_cube_004.use_mirror_vertex_groups = False
me_cube_004.update()

# ---- objects
ob_cube_032 = bpy.data.objects.new('Cube.032', me_cube_037)
ob_cube_030 = bpy.data.objects.new('Cube.030', me_cube_035)
ob_cube_028 = bpy.data.objects.new('Cube.028', me_cube_034)
ob_cube_021 = bpy.data.objects.new('Cube.021', me_cube_033)
ob_cube_029 = bpy.data.objects.new('Cube.029', me_cube_032)
ob_cube_027 = bpy.data.objects.new('Cube.027', me_cube_030)
ob_cube_026 = bpy.data.objects.new('Cube.026', me_cube_029)
ob_cube_025 = bpy.data.objects.new('Cube.025', me_cube_028)
ob_cube_024 = bpy.data.objects.new('Cube.024', me_cube_027)
ob_cube_023 = bpy.data.objects.new('Cube.023', me_cube_026)
ob_cube_022 = bpy.data.objects.new('Cube.022', me_cube_025)
ob_cube = bpy.data.objects.new('Cube', me_cube_024)
ob_cube_020 = bpy.data.objects.new('Cube.020', me_cube_021)
ob_cube_019 = bpy.data.objects.new('Cube.019', me_cube_020)
ob_cube_018 = bpy.data.objects.new('Cube.018', me_cube_019)
ob_cube_017 = bpy.data.objects.new('Cube.017', me_cube_018)
ob_cube_016 = bpy.data.objects.new('Cube.016', me_cube_017)
ob_cube_015 = bpy.data.objects.new('Cube.015', me_cube_016)
ob_cube_014 = bpy.data.objects.new('Cube.014', me_cube_015)
ob_cube_013 = bpy.data.objects.new('Cube.013', me_cube_014)
ob_cube_012 = bpy.data.objects.new('Cube.012', me_cube_013)
ob_cube_011 = bpy.data.objects.new('Cube.011', me_cube_012)
ob_cube_010 = bpy.data.objects.new('Cube.010', me_cube_011)
ob_cube_009 = bpy.data.objects.new('Cube.009', me_cube_010)
ob_cube_008 = bpy.data.objects.new('Cube.008', me_cube_009)
ob_cube_007 = bpy.data.objects.new('Cube.007', me_cube_008)
ob_cube_006 = bpy.data.objects.new('Cube.006', me_cube_007)
ob_cube_005 = bpy.data.objects.new('Cube.005', me_cube_006)
ob_cube_003 = bpy.data.objects.new('Cube.003', me_cube_005)
ob_cube_002 = bpy.data.objects.new('Cube.002', me_cube_003)
ob_cube_001 = bpy.data.objects.new('Cube.001', me_cube_002)
ob_cube_000 = bpy.data.objects.new('Cube.000', me_cube_001)
ob_cube_004 = bpy.data.objects.new('Cube.004', me_cube_004)

# ---- transforms, parenting, visibility, modifiers, constraints
ob_cube_032.location = (11.89, 3.122, 7.809)
ob_cube_032.rotation_euler = (3.142, -2.674, 4.712)
ob_cube_032.scale = (3.53, 0.2, 0.15)
ob_cube_032.lineart.crease_threshold = 0.0
ob_cube_030.location = (4.311, -4.05, 3.369)
ob_cube_030.rotation_euler = (0.0, -0.4677, 0.0)
ob_cube_030.scale = (5.42, 0.2, 0.15)
ob_cube_030.lineart.crease_threshold = 0.0
ob_cube_028.location = (4.311, 0.01561, 3.369)
ob_cube_028.rotation_euler = (0.0, -0.4677, 0.0)
ob_cube_028.scale = (5.42, 0.2, 0.15)
ob_cube_028.lineart.crease_threshold = 0.0
ob_cube_021.location = (6.12, -4.073, 0.003227)
ob_cube_021.scale = (0.1411, 0.02743, 1.413)
ob_cube_021.lock_rotations_4d = False
ob_cube_021.empty_display_type = 'ARROWS'
ob_cube_021.lineart.crease_threshold = 0.0
ob_cube_029.location = (11.53, 3.212, 5.087)
ob_cube_029.rotation_euler = (0.0, -0.0, 1.571)
ob_cube_029.scale = (0.1411, 0.02743, 1.413)
ob_cube_029.lock_rotations_4d = False
ob_cube_029.empty_display_type = 'ARROWS'
ob_cube_029.lineart.crease_threshold = 0.0
ob_cube_027.location = (11.9, 5.527, 6.337)
ob_cube_027.rotation_euler = (0.0, -0.0, 1.571)
ob_cube_027.scale = (0.1411, 0.02743, 1.413)
ob_cube_027.lock_rotations_4d = False
ob_cube_027.empty_display_type = 'ARROWS'
ob_cube_027.lineart.crease_threshold = 0.0
ob_cube_026.location = (11.9, 4.527, 5.837)
ob_cube_026.rotation_euler = (0.0, -0.0, 1.571)
ob_cube_026.scale = (0.1411, 0.02743, 1.413)
ob_cube_026.lock_rotations_4d = False
ob_cube_026.empty_display_type = 'ARROWS'
ob_cube_026.lineart.crease_threshold = 0.0
ob_cube_025.location = (11.9, 3.527, 5.337)
ob_cube_025.rotation_euler = (0.0, -0.0, 1.571)
ob_cube_025.scale = (0.1411, 0.02743, 1.413)
ob_cube_025.lock_rotations_4d = False
ob_cube_025.empty_display_type = 'ARROWS'
ob_cube_025.lineart.crease_threshold = 0.0
ob_cube_024.location = (11.9, 2.527, 4.837)
ob_cube_024.rotation_euler = (0.0, -0.0, 1.571)
ob_cube_024.scale = (0.1411, 0.02743, 1.413)
ob_cube_024.lock_rotations_4d = False
ob_cube_024.empty_display_type = 'ARROWS'
ob_cube_024.lineart.crease_threshold = 0.0
ob_cube_023.location = (11.9, 1.527, 4.337)
ob_cube_023.rotation_euler = (0.0, -0.0, 1.571)
ob_cube_023.scale = (0.1411, 0.02743, 1.413)
ob_cube_023.lock_rotations_4d = False
ob_cube_023.empty_display_type = 'ARROWS'
ob_cube_023.lineart.crease_threshold = 0.0
ob_cube_022.location = (11.9, 0.5274, 3.837)
ob_cube_022.rotation_euler = (0.0, -0.0, 1.571)
ob_cube_022.scale = (0.1411, 0.02743, 1.413)
ob_cube_022.lock_rotations_4d = False
ob_cube_022.empty_display_type = 'ARROWS'
ob_cube_022.lineart.crease_threshold = 0.0
ob_cube.location = (10.36, -2.198, 3.176)
ob_cube.scale = (1.0, 1.0, 0.1603)
ob_cube.lineart.crease_threshold = 0.0
ob_cube_020.location = (0.0, -4.035, 0.0)
ob_cube_020.scale = (0.1411, 0.02743, 1.413)
ob_cube_020.lock_rotations_4d = False
ob_cube_020.empty_display_type = 'ARROWS'
ob_cube_020.lineart.crease_threshold = 0.0
ob_cube_019.location = (1.0, -4.035, 0.5)
ob_cube_019.scale = (0.1411, 0.02743, 1.413)
ob_cube_019.lock_rotations_4d = False
ob_cube_019.empty_display_type = 'ARROWS'
ob_cube_019.lineart.crease_threshold = 0.0
ob_cube_018.location = (2.0, -4.035, 1.0)
ob_cube_018.scale = (0.1411, 0.02743, 1.413)
ob_cube_018.lock_rotations_4d = False
ob_cube_018.empty_display_type = 'ARROWS'
ob_cube_018.lineart.crease_threshold = 0.0
ob_cube_017.location = (3.0, -4.035, 1.5)
ob_cube_017.scale = (0.1411, 0.02743, 1.413)
ob_cube_017.lock_rotations_4d = False
ob_cube_017.empty_display_type = 'ARROWS'
ob_cube_017.lineart.crease_threshold = 0.0
ob_cube_016.location = (4.0, -4.035, 2.0)
ob_cube_016.scale = (0.1411, 0.02743, 1.413)
ob_cube_016.lock_rotations_4d = False
ob_cube_016.empty_display_type = 'ARROWS'
ob_cube_016.lineart.crease_threshold = 0.0
ob_cube_015.location = (5.0, -4.035, 2.5)
ob_cube_015.scale = (0.1411, 0.02743, 1.413)
ob_cube_015.lock_rotations_4d = False
ob_cube_015.empty_display_type = 'ARROWS'
ob_cube_015.lineart.crease_threshold = 0.0
ob_cube_014.location = (6.0, -4.035, 3.0)
ob_cube_014.scale = (0.1411, 0.02743, 1.413)
ob_cube_014.lock_rotations_4d = False
ob_cube_014.empty_display_type = 'ARROWS'
ob_cube_014.lineart.crease_threshold = 0.0
ob_cube_013.location = (7.0, -4.035, 3.5)
ob_cube_013.scale = (0.1411, 0.02743, 1.413)
ob_cube_013.lock_rotations_4d = False
ob_cube_013.empty_display_type = 'ARROWS'
ob_cube_013.lineart.crease_threshold = 0.0
ob_cube_012.location = (8.0, -4.035, 4.0)
ob_cube_012.scale = (0.1411, 0.02743, 1.413)
ob_cube_012.lock_rotations_4d = False
ob_cube_012.empty_display_type = 'ARROWS'
ob_cube_012.lineart.crease_threshold = 0.0
ob_cube_011.location = (9.0, -4.035, 4.5)
ob_cube_011.scale = (0.1411, 0.02743, 1.413)
ob_cube_011.lock_rotations_4d = False
ob_cube_011.empty_display_type = 'ARROWS'
ob_cube_011.lineart.crease_threshold = 0.0
ob_cube_010.location = (9.0, 0.0, 4.5)
ob_cube_010.scale = (0.1411, 0.02743, 1.413)
ob_cube_010.lock_rotations_4d = False
ob_cube_010.empty_display_type = 'ARROWS'
ob_cube_010.lineart.crease_threshold = 0.0
ob_cube_009.location = (8.0, 0.0, 4.0)
ob_cube_009.scale = (0.1411, 0.02743, 1.413)
ob_cube_009.lock_rotations_4d = False
ob_cube_009.empty_display_type = 'ARROWS'
ob_cube_009.lineart.crease_threshold = 0.0
ob_cube_008.location = (7.0, 0.0, 3.5)
ob_cube_008.scale = (0.1411, 0.02743, 1.413)
ob_cube_008.lock_rotations_4d = False
ob_cube_008.empty_display_type = 'ARROWS'
ob_cube_008.lineart.crease_threshold = 0.0
ob_cube_007.location = (6.0, 0.0, 3.0)
ob_cube_007.scale = (0.1411, 0.02743, 1.413)
ob_cube_007.lock_rotations_4d = False
ob_cube_007.empty_display_type = 'ARROWS'
ob_cube_007.lineart.crease_threshold = 0.0
ob_cube_006.location = (5.0, 0.0, 2.5)
ob_cube_006.scale = (0.1411, 0.02743, 1.413)
ob_cube_006.lock_rotations_4d = False
ob_cube_006.empty_display_type = 'ARROWS'
ob_cube_006.lineart.crease_threshold = 0.0
ob_cube_005.location = (4.0, 0.0, 2.0)
ob_cube_005.scale = (0.1411, 0.02743, 1.413)
ob_cube_005.lock_rotations_4d = False
ob_cube_005.empty_display_type = 'ARROWS'
ob_cube_005.lineart.crease_threshold = 0.0
ob_cube_003.location = (3.0, 0.0, 1.5)
ob_cube_003.scale = (0.1411, 0.02743, 1.413)
ob_cube_003.lock_rotations_4d = False
ob_cube_003.empty_display_type = 'ARROWS'
ob_cube_003.lineart.crease_threshold = 0.0
ob_cube_002.location = (2.0, 0.0, 1.0)
ob_cube_002.scale = (0.1411, 0.02743, 1.413)
ob_cube_002.lock_rotations_4d = False
ob_cube_002.empty_display_type = 'ARROWS'
ob_cube_002.lineart.crease_threshold = 0.0
ob_cube_001.location = (1.0, 0.0, 0.5)
ob_cube_001.scale = (0.1411, 0.02743, 1.413)
ob_cube_001.lock_rotations_4d = False
ob_cube_001.empty_display_type = 'ARROWS'
ob_cube_001.lineart.crease_threshold = 0.0
ob_cube_000.location = (6.12, 0.02743, 0.003227)
ob_cube_000.scale = (0.1411, 0.02743, 1.413)
ob_cube_000.lock_rotations_4d = False
ob_cube_000.empty_display_type = 'ARROWS'
ob_cube_000.lineart.crease_threshold = 0.0
ob_cube_004.location = (0.0, 0.0, 0.0)
ob_cube_004.scale = (0.1411, 0.02743, 1.413)
ob_cube_004.lock_rotations_4d = False
ob_cube_004.empty_display_type = 'ARROWS'
ob_cube_004.lineart.crease_threshold = 0.0

# ---- collection membership
col_collection_1.objects.link(ob_cube_032)
col_collection_1.objects.link(ob_cube_030)
col_collection_1.objects.link(ob_cube_028)
col_collection_1.objects.link(ob_cube_021)
col_collection_1.objects.link(ob_cube_029)
col_collection_1.objects.link(ob_cube_027)
col_collection_1.objects.link(ob_cube_026)
col_collection_1.objects.link(ob_cube_025)
col_collection_1.objects.link(ob_cube_024)
col_collection_1.objects.link(ob_cube_023)
col_collection_1.objects.link(ob_cube_022)
col_collection_1.objects.link(ob_cube)
col_collection_1.objects.link(ob_cube_020)
col_collection_1.objects.link(ob_cube_019)
col_collection_1.objects.link(ob_cube_018)
col_collection_1.objects.link(ob_cube_017)
col_collection_1.objects.link(ob_cube_016)
col_collection_1.objects.link(ob_cube_015)
col_collection_1.objects.link(ob_cube_014)
col_collection_1.objects.link(ob_cube_013)
col_collection_1.objects.link(ob_cube_012)
col_collection_1.objects.link(ob_cube_011)
col_collection_1.objects.link(ob_cube_010)
col_collection_1.objects.link(ob_cube_009)
col_collection_1.objects.link(ob_cube_008)
col_collection_1.objects.link(ob_cube_007)
col_collection_1.objects.link(ob_cube_006)
col_collection_1.objects.link(ob_cube_005)
col_collection_1.objects.link(ob_cube_003)
col_collection_1.objects.link(ob_cube_002)
col_collection_1.objects.link(ob_cube_001)
col_collection_1.objects.link(ob_cube_000)
col_collection_1.objects.link(ob_cube_004)

# ---- scene / render settings (as saved in the file)
scene.frame_start = 1; scene.frame_end = 250; scene.frame_set(1)
scene.render.engine = 'BLENDER_EEVEE_NEXT'
scene.render.resolution_percentage = 50
scene.render.dither_intensity = 0.0
scene.cycles.use_denoising = False
scene.cycles.samples = 128
scene.cycles.sampling_pattern = 'TABULATED_SOBOL'
scene.cycles.light_sampling_threshold = 0.0
scene.cycles.use_adaptive_sampling = False
scene.cycles.use_light_tree = False
scene.cycles.blur_glossy = 0.0
scene.cycles.sample_clamp_indirect = 0.0
scene.view_settings.view_transform = 'Standard'
bpy.context.view_layer.update()

# ---- added for rendering (the .blend has no active camera and no usable light): camera, sun
cam_auto = bpy.data.cameras.new('AutoCamera')
cam_auto.lens = 50.0
cam_auto.sensor_width = 36.0
cam_auto.clip_end = 1000.0
ob_auto_camera = bpy.data.objects.new('AutoCamera', cam_auto)
scene.collection.objects.link(ob_auto_camera)
ob_auto_camera.location = (30.5911, -25.8539, 20.7592)
ob_auto_camera.rotation_euler = (1.09748, -7.21219e-08, 0.694738)
scene.camera = ob_auto_camera
light_auto_sun = bpy.data.lights.new('AutoSun', 'SUN')
light_auto_sun.energy = 3.0
light_auto_sun.angle = 0.0523599
ob_auto_sun = bpy.data.objects.new('AutoSun', light_auto_sun)
scene.collection.objects.link(ob_auto_sun)
ob_auto_sun.rotation_euler = (0.872665, 0.174533, 0.523599)
bpy.context.view_layer.update()
